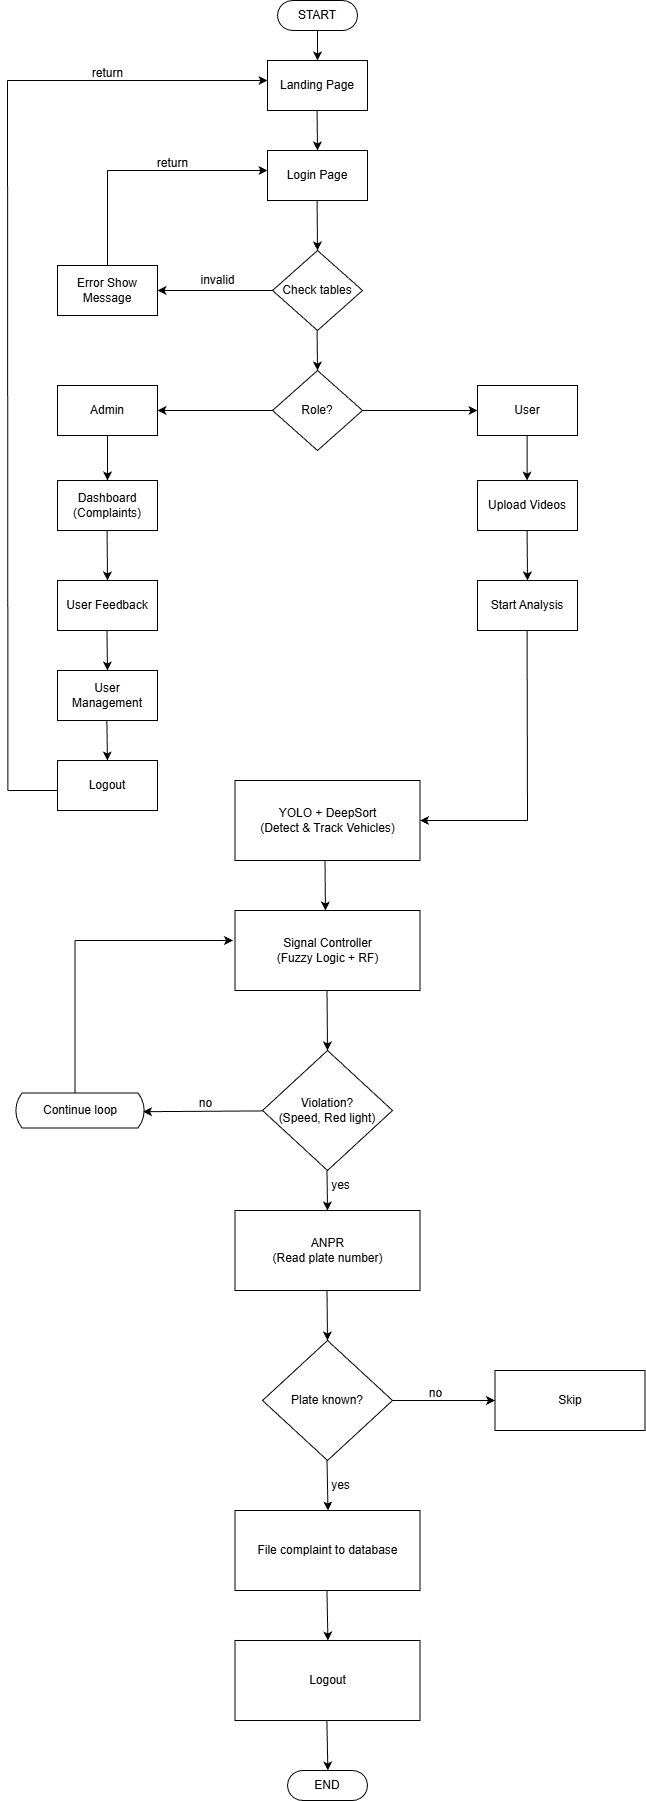

The diagram above was exported from draw.io. Its source (the exported page's mxGraphModel, read from the mxfile embedded in the PNG):
<mxGraphModel dx="1080" dy="669" grid="1" gridSize="10" guides="1" tooltips="1" connect="1" arrows="1" fold="1" page="0" pageScale="1" pageWidth="827" pageHeight="1169" background="#FFFFFF" math="0" shadow="1">
  <root>
    <mxCell id="0" />
    <mxCell id="1" parent="0" />
    <mxCell id="2" value="START" style="html=1;dashed=0;whiteSpace=wrap;shape=mxgraph.dfd.start;" parent="1" vertex="1">
      <mxGeometry x="310" y="40" width="80" height="30" as="geometry" />
    </mxCell>
    <mxCell id="3" value="Landing Page" style="html=1;dashed=0;whiteSpace=wrap;" parent="1" vertex="1">
      <mxGeometry x="300" y="100" width="100" height="50" as="geometry" />
    </mxCell>
    <mxCell id="4" value="Login Page" style="html=1;dashed=0;whiteSpace=wrap;" parent="1" vertex="1">
      <mxGeometry x="300" y="190" width="100" height="50" as="geometry" />
    </mxCell>
    <mxCell id="5" value="Check tables" style="shape=rhombus;html=1;dashed=0;whiteSpace=wrap;perimeter=rhombusPerimeter;" parent="1" vertex="1">
      <mxGeometry x="305" y="290" width="90" height="80" as="geometry" />
    </mxCell>
    <mxCell id="6" value="Role?" style="shape=rhombus;html=1;dashed=0;whiteSpace=wrap;perimeter=rhombusPerimeter;" parent="1" vertex="1">
      <mxGeometry x="305" y="410" width="90" height="80" as="geometry" />
    </mxCell>
    <mxCell id="7" value="Error Show Message" style="html=1;dashed=0;whiteSpace=wrap;" parent="1" vertex="1">
      <mxGeometry x="90" y="305" width="100" height="50" as="geometry" />
    </mxCell>
    <mxCell id="8" value="Admin" style="html=1;dashed=0;whiteSpace=wrap;" parent="1" vertex="1">
      <mxGeometry x="90" y="425" width="100" height="50" as="geometry" />
    </mxCell>
    <mxCell id="9" value="User" style="html=1;dashed=0;whiteSpace=wrap;" parent="1" vertex="1">
      <mxGeometry x="510" y="425" width="100" height="50" as="geometry" />
    </mxCell>
    <mxCell id="10" value="Dashboard&lt;div&gt;(Complaints)&lt;/div&gt;" style="html=1;dashed=0;whiteSpace=wrap;" parent="1" vertex="1">
      <mxGeometry x="90" y="520" width="100" height="50" as="geometry" />
    </mxCell>
    <mxCell id="11" value="User Feedback" style="html=1;dashed=0;whiteSpace=wrap;" parent="1" vertex="1">
      <mxGeometry x="90" y="620" width="100" height="50" as="geometry" />
    </mxCell>
    <mxCell id="13" value="Upload Videos" style="html=1;dashed=0;whiteSpace=wrap;" parent="1" vertex="1">
      <mxGeometry x="510" y="520" width="100" height="50" as="geometry" />
    </mxCell>
    <mxCell id="14" value="Start Analysis" style="html=1;dashed=0;whiteSpace=wrap;" parent="1" vertex="1">
      <mxGeometry x="510" y="620" width="100" height="50" as="geometry" />
    </mxCell>
    <mxCell id="15" value="YOLO + DeepSort&lt;div&gt;(Detect &amp;amp; Track Vehicles)&lt;/div&gt;" style="html=1;dashed=0;whiteSpace=wrap;" parent="1" vertex="1">
      <mxGeometry x="267.5" y="820" width="185" height="80" as="geometry" />
    </mxCell>
    <mxCell id="16" value="Signal Controller&lt;div&gt;(Fuzzy Logic + RF)&lt;/div&gt;" style="html=1;dashed=0;whiteSpace=wrap;" parent="1" vertex="1">
      <mxGeometry x="267.5" y="950" width="185" height="80" as="geometry" />
    </mxCell>
    <mxCell id="17" value="Violation?&lt;div&gt;(Speed, Red light)&lt;/div&gt;" style="shape=rhombus;html=1;dashed=0;whiteSpace=wrap;perimeter=rhombusPerimeter;" parent="1" vertex="1">
      <mxGeometry x="295" y="1090" width="130" height="120" as="geometry" />
    </mxCell>
    <mxCell id="18" value="ANPR&lt;div&gt;(Read plate number)&lt;/div&gt;" style="html=1;dashed=0;whiteSpace=wrap;" parent="1" vertex="1">
      <mxGeometry x="267.5" y="1250" width="185" height="80" as="geometry" />
    </mxCell>
    <mxCell id="19" value="Plate known?" style="shape=rhombus;html=1;dashed=0;whiteSpace=wrap;perimeter=rhombusPerimeter;" parent="1" vertex="1">
      <mxGeometry x="295" y="1380" width="130" height="120" as="geometry" />
    </mxCell>
    <mxCell id="20" value="File complaint to database" style="html=1;dashed=0;whiteSpace=wrap;" parent="1" vertex="1">
      <mxGeometry x="267.5" y="1550" width="185" height="80" as="geometry" />
    </mxCell>
    <mxCell id="21" value="" style="endArrow=classic;html=1;exitX=0.5;exitY=0.5;exitDx=0;exitDy=15;exitPerimeter=0;" parent="1" source="2" target="3" edge="1">
      <mxGeometry width="50" height="50" relative="1" as="geometry">
        <mxPoint x="340" y="190" as="sourcePoint" />
        <mxPoint x="390" y="140" as="targetPoint" />
      </mxGeometry>
    </mxCell>
    <mxCell id="22" value="" style="endArrow=classic;html=1;exitX=0.5;exitY=0.5;exitDx=0;exitDy=15;exitPerimeter=0;entryX=0.5;entryY=0;entryDx=0;entryDy=0;" parent="1" target="4" edge="1">
      <mxGeometry width="50" height="50" relative="1" as="geometry">
        <mxPoint x="349.58" y="150" as="sourcePoint" />
        <mxPoint x="349.58" y="180" as="targetPoint" />
      </mxGeometry>
    </mxCell>
    <mxCell id="23" value="" style="endArrow=classic;html=1;exitX=0.5;exitY=0.5;exitDx=0;exitDy=15;exitPerimeter=0;entryX=0.5;entryY=0;entryDx=0;entryDy=0;" parent="1" target="5" edge="1">
      <mxGeometry width="50" height="50" relative="1" as="geometry">
        <mxPoint x="349.58" y="240" as="sourcePoint" />
        <mxPoint x="350" y="280" as="targetPoint" />
      </mxGeometry>
    </mxCell>
    <mxCell id="24" value="" style="endArrow=classic;html=1;exitX=0;exitY=0.5;exitDx=0;exitDy=0;entryX=1;entryY=0.5;entryDx=0;entryDy=0;" parent="1" source="5" target="7" edge="1">
      <mxGeometry width="50" height="50" relative="1" as="geometry">
        <mxPoint x="359.58" y="250" as="sourcePoint" />
        <mxPoint x="360" y="300" as="targetPoint" />
      </mxGeometry>
    </mxCell>
    <mxCell id="25" value="" style="endArrow=classic;html=1;exitX=0.5;exitY=0.5;exitDx=0;exitDy=15;exitPerimeter=0;" parent="1" edge="1">
      <mxGeometry width="50" height="50" relative="1" as="geometry">
        <mxPoint x="349.58" y="370" as="sourcePoint" />
        <mxPoint x="350" y="410" as="targetPoint" />
      </mxGeometry>
    </mxCell>
    <mxCell id="26" value="" style="endArrow=classic;html=1;entryX=1;entryY=0.5;entryDx=0;entryDy=0;exitX=0;exitY=0.5;exitDx=0;exitDy=0;" parent="1" source="6" target="8" edge="1">
      <mxGeometry width="50" height="50" relative="1" as="geometry">
        <mxPoint x="300" y="450" as="sourcePoint" />
        <mxPoint x="180.42" y="470" as="targetPoint" />
      </mxGeometry>
    </mxCell>
    <mxCell id="27" value="" style="endArrow=classic;html=1;entryX=0;entryY=0.5;entryDx=0;entryDy=0;exitX=1;exitY=0.5;exitDx=0;exitDy=0;" parent="1" source="6" target="9" edge="1">
      <mxGeometry width="50" height="50" relative="1" as="geometry">
        <mxPoint x="315" y="460" as="sourcePoint" />
        <mxPoint x="200" y="460" as="targetPoint" />
      </mxGeometry>
    </mxCell>
    <mxCell id="28" value="" style="endArrow=classic;html=1;entryX=0.5;entryY=0;entryDx=0;entryDy=0;exitX=0.5;exitY=1;exitDx=0;exitDy=0;" parent="1" source="8" target="10" edge="1">
      <mxGeometry width="50" height="50" relative="1" as="geometry">
        <mxPoint x="315" y="460" as="sourcePoint" />
        <mxPoint x="200" y="460" as="targetPoint" />
      </mxGeometry>
    </mxCell>
    <mxCell id="29" value="" style="endArrow=classic;html=1;entryX=0.5;entryY=0;entryDx=0;entryDy=0;exitX=0.5;exitY=1;exitDx=0;exitDy=0;" parent="1" target="11" edge="1">
      <mxGeometry width="50" height="50" relative="1" as="geometry">
        <mxPoint x="139.58" y="570" as="sourcePoint" />
        <mxPoint x="139.58" y="615" as="targetPoint" />
      </mxGeometry>
    </mxCell>
    <mxCell id="30" value="" style="endArrow=classic;html=1;entryX=0.5;entryY=0;entryDx=0;entryDy=0;exitX=0.5;exitY=1;exitDx=0;exitDy=0;" parent="1" edge="1">
      <mxGeometry width="50" height="50" relative="1" as="geometry">
        <mxPoint x="559.5799999999999" y="475" as="sourcePoint" />
        <mxPoint x="559.5799999999999" y="520" as="targetPoint" />
      </mxGeometry>
    </mxCell>
    <mxCell id="31" value="" style="endArrow=classic;html=1;entryX=0.5;entryY=0;entryDx=0;entryDy=0;exitX=0.5;exitY=1;exitDx=0;exitDy=0;" parent="1" target="14" edge="1">
      <mxGeometry width="50" height="50" relative="1" as="geometry">
        <mxPoint x="559.5799999999999" y="570" as="sourcePoint" />
        <mxPoint x="559.5799999999999" y="615" as="targetPoint" />
      </mxGeometry>
    </mxCell>
    <mxCell id="32" value="" style="endArrow=none;html=1;exitX=0.5;exitY=1;exitDx=0;exitDy=0;endFill=0;" parent="1" edge="1">
      <mxGeometry width="50" height="50" relative="1" as="geometry">
        <mxPoint x="559.5799999999999" y="670" as="sourcePoint" />
        <mxPoint x="560" y="860" as="targetPoint" />
      </mxGeometry>
    </mxCell>
    <mxCell id="34" value="invalid" style="text;html=1;align=center;verticalAlign=middle;resizable=0;points=[];autosize=1;strokeColor=none;fillColor=none;" parent="1" vertex="1">
      <mxGeometry x="220" y="305" width="60" height="30" as="geometry" />
    </mxCell>
    <mxCell id="36" value="" style="endArrow=none;html=1;entryX=0.5;entryY=0;entryDx=0;entryDy=0;endFill=0;" parent="1" edge="1">
      <mxGeometry width="50" height="50" relative="1" as="geometry">
        <mxPoint x="140" y="210" as="sourcePoint" />
        <mxPoint x="140" y="305" as="targetPoint" />
      </mxGeometry>
    </mxCell>
    <mxCell id="37" value="" style="endArrow=classic;html=1;endFill=1;" parent="1" edge="1">
      <mxGeometry width="50" height="50" relative="1" as="geometry">
        <mxPoint x="140" y="210" as="sourcePoint" />
        <mxPoint x="300" y="210" as="targetPoint" />
      </mxGeometry>
    </mxCell>
    <mxCell id="38" value="return" style="text;html=1;align=center;verticalAlign=middle;resizable=0;points=[];autosize=1;strokeColor=none;fillColor=none;" parent="1" vertex="1">
      <mxGeometry x="180" y="188" width="50" height="30" as="geometry" />
    </mxCell>
    <mxCell id="39" value="" style="endArrow=classic;html=1;entryX=0.5;entryY=0;entryDx=0;entryDy=0;exitX=0.5;exitY=1;exitDx=0;exitDy=0;" parent="1" edge="1">
      <mxGeometry width="50" height="50" relative="1" as="geometry">
        <mxPoint x="357.4999999999999" y="900" as="sourcePoint" />
        <mxPoint x="357.91999999999996" y="950" as="targetPoint" />
      </mxGeometry>
    </mxCell>
    <mxCell id="40" value="" style="endArrow=classic;html=1;entryX=0.5;entryY=0;entryDx=0;entryDy=0;exitX=0.5;exitY=1;exitDx=0;exitDy=0;" parent="1" target="17" edge="1">
      <mxGeometry width="50" height="50" relative="1" as="geometry">
        <mxPoint x="359.4999999999999" y="1030" as="sourcePoint" />
        <mxPoint x="359.91999999999996" y="1080" as="targetPoint" />
      </mxGeometry>
    </mxCell>
    <mxCell id="41" value="" style="endArrow=classic;html=1;entryX=0.5;entryY=0;entryDx=0;entryDy=0;exitX=0.5;exitY=1;exitDx=0;exitDy=0;" parent="1" target="18" edge="1">
      <mxGeometry width="50" height="50" relative="1" as="geometry">
        <mxPoint x="359.4999999999999" y="1210" as="sourcePoint" />
        <mxPoint x="360.5" y="1270" as="targetPoint" />
      </mxGeometry>
    </mxCell>
    <mxCell id="42" value="" style="endArrow=classic;html=1;exitX=0.5;exitY=1;exitDx=0;exitDy=0;entryX=0.5;entryY=0;entryDx=0;entryDy=0;" parent="1" target="19" edge="1">
      <mxGeometry width="50" height="50" relative="1" as="geometry">
        <mxPoint x="359.4999999999999" y="1330" as="sourcePoint" />
        <mxPoint x="360.5" y="1370" as="targetPoint" />
      </mxGeometry>
    </mxCell>
    <mxCell id="43" value="" style="endArrow=classic;html=1;exitX=0.5;exitY=1;exitDx=0;exitDy=0;entryX=0.5;entryY=0;entryDx=0;entryDy=0;" parent="1" edge="1">
      <mxGeometry width="50" height="50" relative="1" as="geometry">
        <mxPoint x="359.4999999999999" y="1500" as="sourcePoint" />
        <mxPoint x="360.5" y="1550" as="targetPoint" />
      </mxGeometry>
    </mxCell>
    <mxCell id="45" value="Continue loop" style="html=1;dashed=0;whiteSpace=wrap;shape=mxgraph.dfd.loop;" parent="1" vertex="1">
      <mxGeometry x="47.5" y="1132.5" width="130" height="35" as="geometry" />
    </mxCell>
    <mxCell id="46" value="" style="endArrow=classic;html=1;entryX=0.985;entryY=0.534;entryDx=0;entryDy=0;entryPerimeter=0;" parent="1" source="17" target="45" edge="1">
      <mxGeometry width="50" height="50" relative="1" as="geometry">
        <mxPoint x="369.4999999999999" y="1040" as="sourcePoint" />
        <mxPoint x="370.5" y="1100" as="targetPoint" />
      </mxGeometry>
    </mxCell>
    <mxCell id="47" value="no" style="text;html=1;align=center;verticalAlign=middle;resizable=0;points=[];autosize=1;strokeColor=none;fillColor=none;" parent="1" vertex="1">
      <mxGeometry x="217.5" y="1128" width="40" height="30" as="geometry" />
    </mxCell>
    <mxCell id="48" value="" style="endArrow=none;html=1;endFill=0;entryX=0.5;entryY=0;entryDx=0;entryDy=0;entryPerimeter=0;" parent="1" edge="1">
      <mxGeometry width="50" height="50" relative="1" as="geometry">
        <mxPoint x="107.5" y="980" as="sourcePoint" />
        <mxPoint x="107.5" y="1132.5" as="targetPoint" />
      </mxGeometry>
    </mxCell>
    <mxCell id="49" value="" style="endArrow=classic;html=1;endFill=1;" parent="1" edge="1">
      <mxGeometry width="50" height="50" relative="1" as="geometry">
        <mxPoint x="107.5" y="980" as="sourcePoint" />
        <mxPoint x="265.5" y="980" as="targetPoint" />
      </mxGeometry>
    </mxCell>
    <mxCell id="50" value="yes" style="text;html=1;align=center;verticalAlign=middle;resizable=0;points=[];autosize=1;strokeColor=none;fillColor=none;" parent="1" vertex="1">
      <mxGeometry x="352.5" y="1210" width="40" height="30" as="geometry" />
    </mxCell>
    <mxCell id="51" value="yes" style="text;html=1;align=center;verticalAlign=middle;resizable=0;points=[];autosize=1;strokeColor=none;fillColor=none;" parent="1" vertex="1">
      <mxGeometry x="352.5" y="1510" width="40" height="30" as="geometry" />
    </mxCell>
    <mxCell id="52" value="Skip" style="html=1;dashed=0;whiteSpace=wrap;" parent="1" vertex="1">
      <mxGeometry x="527.5" y="1410" width="150" height="60" as="geometry" />
    </mxCell>
    <mxCell id="53" value="" style="endArrow=classic;html=1;entryX=0;entryY=0.5;entryDx=0;entryDy=0;exitX=1;exitY=0.5;exitDx=0;exitDy=0;" parent="1" source="19" target="52" edge="1">
      <mxGeometry width="50" height="50" relative="1" as="geometry">
        <mxPoint x="427.5" y="1440" as="sourcePoint" />
        <mxPoint x="438.5" y="1440" as="targetPoint" />
      </mxGeometry>
    </mxCell>
    <mxCell id="54" value="no" style="text;html=1;align=center;verticalAlign=middle;resizable=0;points=[];autosize=1;strokeColor=none;fillColor=none;" parent="1" vertex="1">
      <mxGeometry x="447.5" y="1418" width="40" height="30" as="geometry" />
    </mxCell>
    <mxCell id="55" value="END" style="html=1;dashed=0;whiteSpace=wrap;shape=mxgraph.dfd.start;" parent="1" vertex="1">
      <mxGeometry x="320" y="1810" width="80" height="30" as="geometry" />
    </mxCell>
    <mxCell id="56" value="" style="endArrow=classic;html=1;exitX=0.5;exitY=1;exitDx=0;exitDy=0;entryX=0.5;entryY=0;entryDx=0;entryDy=0;" parent="1" edge="1">
      <mxGeometry width="50" height="50" relative="1" as="geometry">
        <mxPoint x="359.4399999999999" y="1630" as="sourcePoint" />
        <mxPoint x="360.44" y="1680" as="targetPoint" />
      </mxGeometry>
    </mxCell>
    <mxCell id="57" value="User Management" style="html=1;dashed=0;whiteSpace=wrap;" parent="1" vertex="1">
      <mxGeometry x="90" y="710" width="100" height="50" as="geometry" />
    </mxCell>
    <mxCell id="58" value="" style="endArrow=classic;html=1;exitX=0.5;exitY=1;exitDx=0;exitDy=0;" parent="1" edge="1">
      <mxGeometry width="50" height="50" relative="1" as="geometry">
        <mxPoint x="139.44" y="670" as="sourcePoint" />
        <mxPoint x="140" y="710" as="targetPoint" />
      </mxGeometry>
    </mxCell>
    <mxCell id="59" value="" style="endArrow=classic;html=1;" parent="1" target="15" edge="1">
      <mxGeometry width="50" height="50" relative="1" as="geometry">
        <mxPoint x="560" y="860" as="sourcePoint" />
        <mxPoint x="367.91999999999996" y="960" as="targetPoint" />
      </mxGeometry>
    </mxCell>
    <mxCell id="60" value="Logout" style="html=1;dashed=0;whiteSpace=wrap;" parent="1" vertex="1">
      <mxGeometry x="267.5" y="1680" width="185" height="80" as="geometry" />
    </mxCell>
    <mxCell id="61" value="Logout" style="html=1;dashed=0;whiteSpace=wrap;" parent="1" vertex="1">
      <mxGeometry x="90" y="800" width="100" height="50" as="geometry" />
    </mxCell>
    <mxCell id="62" value="" style="endArrow=classic;html=1;exitX=0.5;exitY=1;exitDx=0;exitDy=0;" parent="1" edge="1">
      <mxGeometry width="50" height="50" relative="1" as="geometry">
        <mxPoint x="139.37" y="760" as="sourcePoint" />
        <mxPoint x="139.93" y="800" as="targetPoint" />
      </mxGeometry>
    </mxCell>
    <mxCell id="63" value="" style="endArrow=classic;html=1;exitX=0.5;exitY=1;exitDx=0;exitDy=0;entryX=0.5;entryY=0;entryDx=0;entryDy=0;" parent="1" edge="1">
      <mxGeometry width="50" height="50" relative="1" as="geometry">
        <mxPoint x="359.3799999999999" y="1760" as="sourcePoint" />
        <mxPoint x="360.38" y="1810" as="targetPoint" />
      </mxGeometry>
    </mxCell>
    <mxCell id="64" value="" style="endArrow=none;html=1;endFill=0;entryX=0;entryY=0.5;entryDx=0;entryDy=0;" parent="1" edge="1">
      <mxGeometry width="50" height="50" relative="1" as="geometry">
        <mxPoint x="40" y="830" as="sourcePoint" />
        <mxPoint x="90" y="830" as="targetPoint" />
      </mxGeometry>
    </mxCell>
    <mxCell id="65" value="" style="endArrow=none;html=1;endFill=0;" parent="1" edge="1">
      <mxGeometry width="50" height="50" relative="1" as="geometry">
        <mxPoint x="40" y="120" as="sourcePoint" />
        <mxPoint x="40.41999999999996" y="830" as="targetPoint" />
      </mxGeometry>
    </mxCell>
    <mxCell id="66" value="" style="endArrow=classic;html=1;endFill=1;entryX=0;entryY=0.4;entryDx=0;entryDy=0;entryPerimeter=0;" parent="1" target="3" edge="1">
      <mxGeometry width="50" height="50" relative="1" as="geometry">
        <mxPoint x="40" y="120" as="sourcePoint" />
        <mxPoint x="290" y="120" as="targetPoint" />
      </mxGeometry>
    </mxCell>
    <mxCell id="67" value="return" style="text;html=1;align=center;verticalAlign=middle;resizable=0;points=[];autosize=1;strokeColor=none;fillColor=none;" parent="1" vertex="1">
      <mxGeometry x="115" y="98" width="50" height="30" as="geometry" />
    </mxCell>
  </root>
</mxGraphModel>